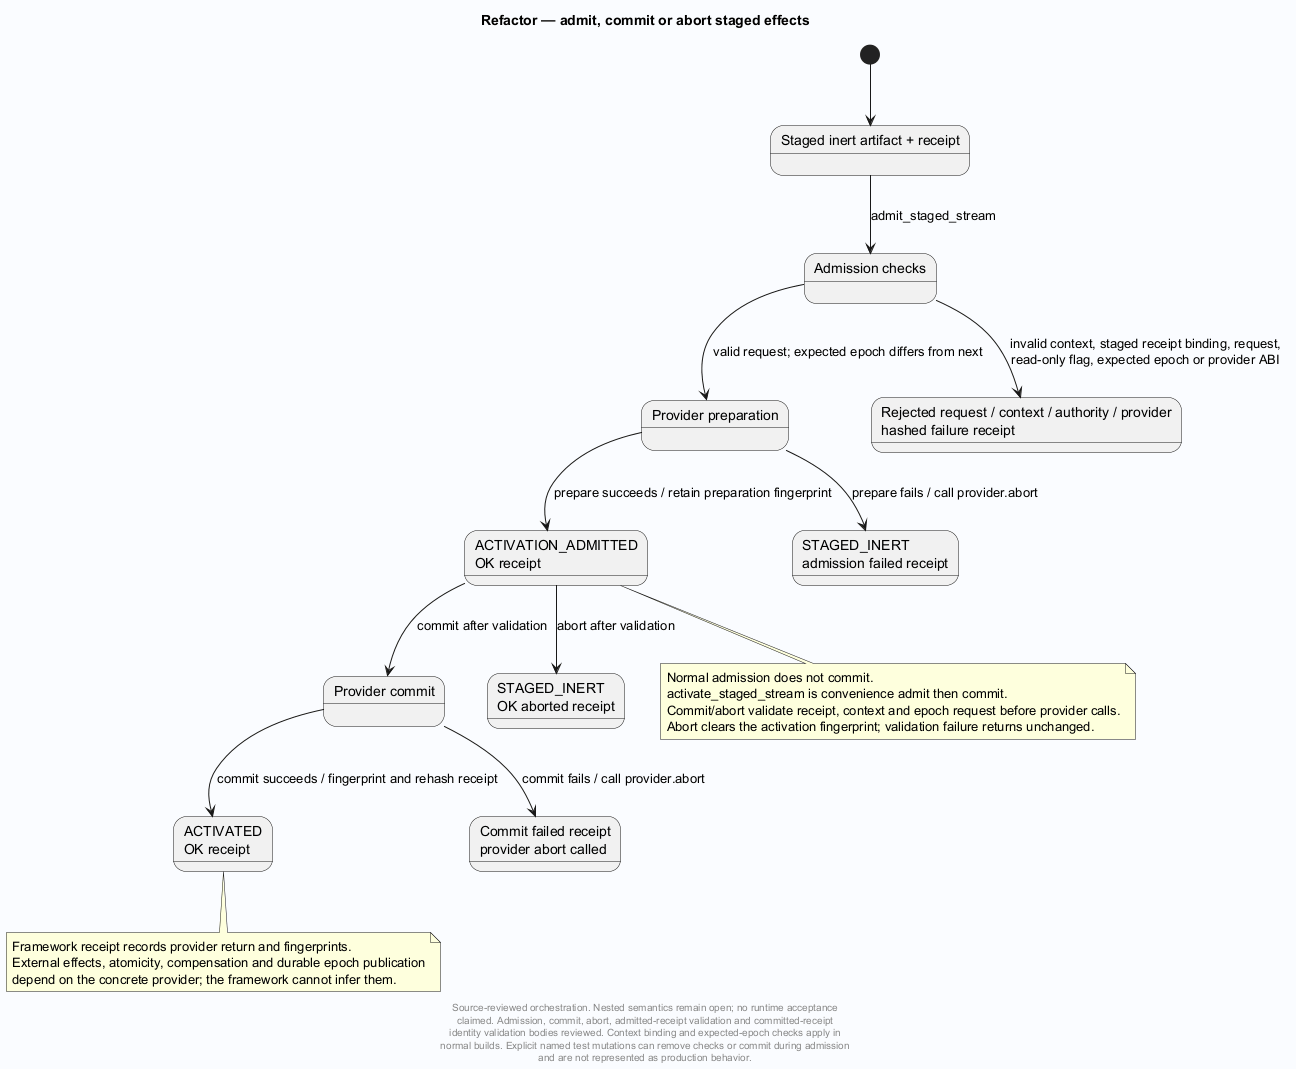

The diagram above was rendered by PlantUML. Its source (embedded in the PNG):
@startuml
' Evidence: Laplace-Refactor/engine/src/framework.c SHA256 f5f90ced035976592e9dd149785964ab5bf57ec391f741b0f77009f30707ecf2
skinparam backgroundColor #FAFCFF
skinparam shadowing false
skinparam defaultFontName SansSerif
title Refactor — admit, commit or abort staged effects
state "Staged inert artifact + receipt" as Staged
state "Admission checks" as Check
state "Provider preparation" as Prepare
state "ACTIVATION_ADMITTED\nOK receipt" as Admitted
state "Provider commit" as Commit
state "ACTIVATED\nOK receipt" as Activated
state "STAGED_INERT\nOK aborted receipt" as Aborted
state "STAGED_INERT\nadmission failed receipt" as AdmissionFailed
state "Commit failed receipt\nprovider abort called" as CommitFailed
state "Rejected request / context / authority / provider\nhashed failure receipt" as Rejected
[*] --> Staged
Staged --> Check : admit_staged_stream
Check --> Rejected : invalid context, staged receipt binding, request,\nread-only flag, expected epoch or provider ABI
Check --> Prepare : valid request; expected epoch differs from next
Prepare --> AdmissionFailed : prepare fails / call provider.abort
Prepare --> Admitted : prepare succeeds / retain preparation fingerprint
Admitted --> Commit : commit after validation
Commit --> CommitFailed : commit fails / call provider.abort
Commit --> Activated : commit succeeds / fingerprint and rehash receipt
Admitted --> Aborted : abort after validation
note bottom of Admitted
Normal admission does not commit.
activate_staged_stream is convenience admit then commit.
Commit/abort validate receipt, context and epoch request before provider calls.
Abort clears the activation fingerprint; validation failure returns unchanged.
end note
note bottom of Activated
Framework receipt records provider return and fingerprints.
External effects, atomicity, compensation and durable epoch publication
depend on the concrete provider; the framework cannot infer them.
end note
footer
Source-reviewed orchestration. Nested semantics remain open; no runtime acceptance
claimed. Admission, commit, abort, admitted-receipt validation and committed-receipt
identity validation bodies reviewed. Context binding and expected-epoch checks apply in
normal builds. Explicit named test mutations can remove checks or commit during admission
and are not represented as production behavior.
end footer

@enduml